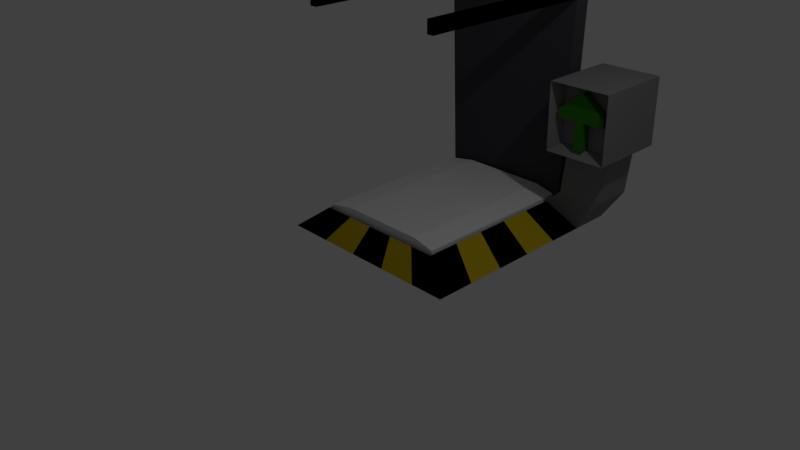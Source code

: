 # Source: ElevatorBase.blend  (saved by Blender 2.77.0; exported with 4.5.12 LTS)
import bpy
from mathutils import Matrix  # noqa: F401  (used for matrix-valued properties, if any)

bpy.ops.wm.read_factory_settings(use_empty=True)
scene = bpy.context.scene
scene.name = 'Scene'

# ---- collections
col_collection_1 = bpy.data.collections.new('Collection 1'); scene.collection.children.link(col_collection_1)

# ---- materials (node trees are filled in below, after node groups)
mat_material = bpy.data.materials.new('Material')
mat_material.alpha_threshold = 0.0
mat_material.roughness = 0.5
mat_material.line_color = (0.0, 0.0, 0.0, 1.0)
mat_green = bpy.data.materials.new('Green')
mat_green.alpha_threshold = 0.0
mat_green.diffuse_color = (0.0319, 0.2016, 0.004777, 1.0)
mat_green.roughness = 0.5
mat_black = bpy.data.materials.new('Black')
mat_black.alpha_threshold = 0.0
mat_black.diffuse_color = (0.0009106, 0.0009106, 0.0009106, 1.0)
mat_black.roughness = 0.5
mat_yellow = bpy.data.materials.new('Yellow')
mat_yellow.alpha_threshold = 0.0
mat_yellow.diffuse_color = (0.5711, 0.4179, 0.009721, 1.0)
mat_yellow.roughness = 0.5
mat_material_001 = bpy.data.materials.new('Material.001')
mat_material_001.alpha_threshold = 0.0
mat_material_001.diffuse_color = (0.2122, 0.2122, 0.2122, 1.0)
mat_material_001.roughness = 0.5
mat_material_002 = bpy.data.materials.new('Material.002')
mat_material_002.alpha_threshold = 0.0
mat_material_002.diffuse_color = (0.06125, 0.06125, 0.07227, 1.0)
mat_material_002.roughness = 0.5
mat_material_002.line_color = (0.0, 0.0, 0.0, 1.0)
mat_red = bpy.data.materials.new('Red')
mat_red.alpha_threshold = 0.0
mat_red.diffuse_color = (0.7991, 0.01521, 0.009134, 1.0)
mat_red.roughness = 0.5
mat_material_003 = bpy.data.materials.new('Material.003')
mat_material_003.alpha_threshold = 0.0
mat_material_003.diffuse_color = (0.3813, 0.2789, 0.009134, 1.0)
mat_material_003.roughness = 0.5
mat_material_004 = bpy.data.materials.new('Material.004')
mat_material_004.alpha_threshold = 0.0
mat_material_004.diffuse_color = (0.0009106, 0.0009106, 0.0009106, 1.0)
mat_material_004.roughness = 0.5

# ---- material node trees
mat_green.use_nodes = True; mat_green.node_tree.nodes.clear()
_N = mat_green.node_tree.nodes; _L = mat_green.node_tree.links
n0 = _N.new('ShaderNodeOutputMaterial'); n0.name = 'Material Output'; n0.location = (300, 300)
n1 = _N.new('ShaderNodeBsdfDiffuse'); n1.name = 'Diffuse BSDF'; n1.location = (10, 300)
n1.inputs[0].default_value = (0.03231, 0.2019, 0.004671, 1.0)
_L.new(n1.outputs[0], n0.inputs[0])
n0.is_active_output = True
mat_black.use_nodes = True; mat_black.node_tree.nodes.clear()
_N = mat_black.node_tree.nodes; _L = mat_black.node_tree.links
n0 = _N.new('ShaderNodeOutputMaterial'); n0.name = 'Material Output'; n0.location = (300, 300)
n1 = _N.new('ShaderNodeBsdfDiffuse'); n1.name = 'Diffuse BSDF'; n1.location = (10, 300)
n1.inputs[0].default_value = (0.001031, 0.001031, 0.001031, 1.0)
_L.new(n1.outputs[0], n0.inputs[0])
n0.is_active_output = True
mat_yellow.use_nodes = True; mat_yellow.node_tree.nodes.clear()
_N = mat_yellow.node_tree.nodes; _L = mat_yellow.node_tree.links
n0 = _N.new('ShaderNodeOutputMaterial'); n0.name = 'Material Output'; n0.location = (300, 300)
n1 = _N.new('ShaderNodeBsdfDiffuse'); n1.name = 'Diffuse BSDF'; n1.location = (10, 300)
n1.inputs[0].default_value = (0.5705, 0.4203, 0.009938, 1.0)
_L.new(n1.outputs[0], n0.inputs[0])
n0.is_active_output = True
mat_material_001.use_nodes = True; mat_material_001.node_tree.nodes.clear()
_N = mat_material_001.node_tree.nodes; _L = mat_material_001.node_tree.links
n0 = _N.new('ShaderNodeOutputMaterial'); n0.name = 'Material Output'; n0.location = (300, 300)
n1 = _N.new('ShaderNodeBsdfDiffuse'); n1.name = 'Diffuse BSDF'; n1.location = (10, 300)
n1.inputs[0].default_value = (0.214, 0.214, 0.214, 1.0)
_L.new(n1.outputs[0], n0.inputs[0])
n0.is_active_output = True
mat_red.use_nodes = True; mat_red.node_tree.nodes.clear()
_N = mat_red.node_tree.nodes; _L = mat_red.node_tree.links
n0 = _N.new('ShaderNodeOutputMaterial'); n0.name = 'Material Output'; n0.location = (300, 300)
n1 = _N.new('ShaderNodeBsdfDiffuse'); n1.name = 'Diffuse BSDF'; n1.location = (10, 300)
n1.inputs[0].default_value = (0.8, 0.01542, 0.009393, 1.0)
_L.new(n1.outputs[0], n0.inputs[0])
n0.is_active_output = True
mat_material_003.use_nodes = True; mat_material_003.node_tree.nodes.clear()
_N = mat_material_003.node_tree.nodes; _L = mat_material_003.node_tree.links
n0 = _N.new('ShaderNodeOutputMaterial'); n0.name = 'Material Output'; n0.location = (300, 300)
n1 = _N.new('ShaderNodeBsdfDiffuse'); n1.name = 'Diffuse BSDF'; n1.location = (10, 300)
n1.inputs[0].default_value = (0.3813, 0.2789, 0.009134, 1.0)
_L.new(n1.outputs[0], n0.inputs[0])
n0.is_active_output = True
mat_material_004.use_nodes = True; mat_material_004.node_tree.nodes.clear()
_N = mat_material_004.node_tree.nodes; _L = mat_material_004.node_tree.links
n0 = _N.new('ShaderNodeOutputMaterial'); n0.name = 'Material Output'; n0.location = (300, 300)
n1 = _N.new('ShaderNodeBsdfDiffuse'); n1.name = 'Diffuse BSDF'; n1.location = (10, 300)
n1.inputs[0].default_value = (0.0009106, 0.0009106, 0.0009106, 1.0)
_L.new(n1.outputs[0], n0.inputs[0])
n0.is_active_output = True

# ---- world
world_world = bpy.data.worlds.new('World'); scene.world = world_world
world_world.color = (0.05088, 0.05088, 0.05088)
world_world.use_sun_shadow = False
world_world.sun_shadow_jitter_overblur = 0.0
world_world.cycles.sampling_method = 'MANUAL'

# ---- cameras
cam_camera = bpy.data.cameras.new('Camera')
cam_camera.clip_end = 100.0
cam_camera.lens = 35.0
cam_camera.sensor_width = 32.0
cam_camera.sensor_height = 18.0
cam_camera.ortho_scale = 7.314
cam_camera.dof.focus_distance = 0.0

# ---- lights
light_lamp = bpy.data.lights.new('Lamp', 'POINT')
light_lamp.transmission_factor = 0.0
light_lamp.cutoff_distance = 30.0
light_lamp.energy = 100.0
light_lamp.shadow_buffer_clip_start = 1.001
light_lamp.shadow_soft_size = 0.1
light_lamp.shadow_maximum_resolution = 0.006
light_lamp.use_absolute_resolution = True

# ---- meshes
me_cube_002 = bpy.data.meshes.new('Cube.002')
me_cube_002.from_pydata([(-0.9483, -1.415, -0.9043), (-0.9483, -1.415, -0.7328), (-0.9483, 0.9468, -0.9043), (-0.9483, 0.9468, -0.7328), (0.9262, -1.415, -0.9043), (0.9262, -1.415, -0.7328), (0.9262, 0.9468, -0.9043), (0.9262, 0.9468, -0.7328), (-0.5676, 0.9468, -0.664), (-0.1676, 0.9468, -0.664), (0.2324, 0.9468, -0.664), (0.6324, 0.9468, -0.664), (0.6324, 0.9468, -0.8355), (0.2324, 0.9468, -0.8355), (-0.1676, 0.9468, -0.8355), (-0.5676, 0.9468, -0.8355), (0.6324, -1.415, -0.664), (0.2324, -1.415, -0.664), (-0.1676, -1.415, -0.664), (-0.5676, -1.415, -0.664), (-0.5676, -1.415, -0.8355), (-0.1676, -1.415, -0.8355), (0.2324, -1.415, -0.8355), (0.6324, -1.415, -0.8355)], [], [(1, 3, 2, 0), (11, 7, 6, 12), (7, 5, 4, 6), (19, 1, 0, 20), (23, 12, 6, 4), (19, 8, 3, 1), (5, 7, 11, 16), (16, 11, 10, 17), (17, 10, 9, 18), (18, 9, 8, 19), (0, 2, 15, 20), (20, 15, 14, 21), (21, 14, 13, 22), (22, 13, 12, 23), (5, 16, 23, 4), (16, 17, 22, 23), (17, 18, 21, 22), (18, 19, 20, 21), (3, 8, 15, 2), (8, 9, 14, 15), (9, 10, 13, 14), (10, 11, 12, 13)])
me_cube_002.use_remesh_preserve_volume = False
me_cube_002.use_remesh_preserve_attributes = False
me_cube_002.use_mirror_vertex_groups = False
me_cube_002.update()
me_cube = bpy.data.meshes.new('Cube')
me_cube.from_pydata([(1.372, 3.022, -0.009325), (1.372, -0.1825, -0.009325), (-1.372, -0.1825, -0.009325), (-1.372, 3.022, -0.009325), (0.915, 2.728, 0.1462), (0.915, 0.1118, 0.1462), (-0.915, 0.1118, 0.1462), (-0.915, 2.728, 0.1462), (0.9578, 2.771, 0.3194), (0.9578, 0.06906, 0.3194), (-0.9578, 2.771, 0.3194), (-0.9578, 0.06906, 0.3194), (1.372, 2.463, -0.009325), (-1.372, 2.463, -0.009325), (0.9578, 2.299, 0.3194), (-0.9578, 2.299, 0.3194), (0.915, 2.271, 0.1462), (-0.915, 2.271, 0.1462), (1.695, 3.022, 0.4597), (1.171, 2.771, 0.5268), (1.695, 2.463, 0.4597), (1.171, 2.299, 0.5268), (1.752, 3.022, 1.003), (1.224, 2.771, 0.9997), (1.752, 2.463, 1.003), (1.224, 2.299, 0.9997), (1.751, 3.024, 1.116), (1.223, 3.028, 1.113), (1.751, 2.464, 1.116), (1.223, 2.299, 1.113), (1.915, 3.196, 1.145), (1.059, 3.192, 1.14), (1.831, 2.306, 1.229), (1.143, 2.306, 1.225), (1.91, 3.196, 2.076), (1.054, 3.192, 2.072), (1.826, 2.306, 1.991), (1.138, 2.306, 1.988), (1.059, 2.088, 1.14), (1.915, 2.088, 1.145), (1.054, 2.088, 2.072), (1.91, 2.088, 2.076), (1.828, 2.306, 1.604), (1.828, 2.306, 1.706), (1.14, 2.306, 1.708), (1.141, 2.306, 1.605), (1.489, 2.306, 1.99), (1.413, 2.306, 1.227), (1.536, 2.306, 1.227), (1.535, 2.306, 1.604), (1.413, 2.306, 1.604), (1.828, 2.165, 1.604), (1.828, 2.165, 1.706), (1.14, 2.166, 1.708), (1.14, 2.166, 1.605), (1.413, 2.166, 1.604), (1.489, 2.166, 1.99), (1.413, 2.166, 1.227), (1.536, 2.166, 1.227), (1.535, 2.166, 1.604), (1.372, 1.945, -0.009325), (1.372, 1.416, -0.009325), (1.372, 0.8868, -0.009325), (1.372, 0.3577, -0.009325), (0.9578, 1.863, 0.3194), (0.9578, 1.417, 0.3194), (0.9578, 0.9705, 0.3194), (0.9578, 0.5244, 0.3194), (0.915, 1.849, 0.1462), (0.915, 1.417, 0.1462), (0.915, 0.9847, 0.1462), (0.915, 0.5528, 0.1462), (-1.372, 0.3577, -0.009325), (-1.372, 0.8868, -0.009325), (-1.372, 1.416, -0.009325), (-1.372, 1.945, -0.009325), (-0.9578, 0.5244, 0.3194), (-0.9578, 0.9705, 0.3194), (-0.9578, 1.417, 0.3194), (-0.9578, 1.863, 0.3194), (-0.915, 0.5528, 0.1462), (-0.915, 0.9847, 0.1462), (-0.915, 1.417, 0.1462), (-0.915, 1.849, 0.1462), (0.8934, 3.022, -0.009325), (0.3447, 3.022, -0.009325), (-0.2039, 3.022, -0.009325), (-0.7526, 3.022, -0.009325), (0.8934, -0.1825, -0.009325), (0.3447, -0.1825, -0.009325), (-0.2039, -0.1825, -0.009325), (-0.7526, -0.1825, -0.009325), (0.6238, 2.771, 0.3194), (0.2407, 2.771, 0.3194), (-0.1424, 2.771, 0.3194), (-0.5255, 2.771, 0.3194), (0.6238, 0.06906, 0.3194), (0.2407, 0.06906, 0.3194), (-0.1424, 0.06906, 0.3194), (-0.5255, 0.06906, 0.3194), (0.596, 2.728, 0.1462), (0.23, 2.728, 0.1462), (-0.136, 2.728, 0.1462), (-0.5021, 2.728, 0.1462), (0.596, 0.1118, 0.1462), (0.23, 0.1118, 0.1462), (-0.136, 0.1118, 0.1462), (-0.5021, 0.1118, 0.1462), (-0.5021, 2.271, 0.1462), (-0.136, 2.271, 0.1462), (0.23, 2.271, 0.1462), (0.596, 2.271, 0.1462), (0.8934, 2.463, -0.009325), (0.3447, 2.463, -0.009325), (-0.2039, 2.463, -0.009325), (-0.7526, 2.463, -0.009325), (-0.5021, 1.849, 0.1462), (-0.136, 1.849, 0.1462), (0.23, 1.849, 0.1462), (0.596, 1.849, 0.1462), (-0.5021, 1.417, 0.1462), (-0.136, 1.417, 0.1462), (0.23, 1.417, 0.1462), (0.596, 1.417, 0.1462), (-0.5021, 0.9847, 0.1462), (-0.136, 0.9847, 0.1462), (0.23, 0.9847, 0.1462), (0.596, 0.9847, 0.1462), (-0.5021, 0.5528, 0.1462), (-0.136, 0.5528, 0.1462), (0.23, 0.5528, 0.1462), (0.596, 0.5528, 0.1462), (0.8934, 1.945, -0.009325), (0.3447, 1.945, -0.009325), (-0.2039, 1.945, -0.009325), (-0.7526, 1.945, -0.009325), (0.8934, 1.416, -0.009325), (0.3447, 1.416, -0.009325), (-0.2039, 1.416, -0.009325), (-0.7526, 1.416, -0.009325), (0.8934, 0.8868, -0.009325), (0.3447, 0.8868, -0.009325), (-0.2039, 0.8868, -0.009325), (-0.7526, 0.8868, -0.009325), (0.8934, 0.3577, -0.009325), (0.3447, 0.3577, -0.009325), (-0.2039, 0.3577, -0.009325), (-0.7526, 0.3577, -0.009325)], [], [(147, 91, 2, 72), (128, 80, 6, 107), (63, 67, 9, 1), (91, 99, 11, 2), (13, 15, 10, 3), (95, 87, 3, 10), (71, 5, 9, 67), (100, 4, 8, 92), (107, 6, 11, 99), (17, 7, 10, 15), (83, 17, 15, 79), (4, 16, 14, 8), (75, 79, 15, 13), (0, 8, 19, 18), (103, 7, 17, 108), (87, 115, 13, 3), (19, 21, 25, 23), (8, 14, 21, 19), (12, 0, 18, 20), (14, 12, 20, 21), (25, 24, 28, 29), (18, 19, 23, 22), (21, 20, 24, 25), (20, 18, 22, 24), (27, 29, 38, 31), (24, 22, 26, 28), (23, 25, 29, 27), (22, 23, 27, 26), (30, 31, 35, 34), (26, 27, 31, 30), (29, 28, 39, 38), (28, 26, 30, 39), (34, 35, 40, 41), (33, 47, 50, 45), (39, 30, 34, 41), (31, 38, 40, 35), (32, 48, 47, 33, 38, 39), (37, 46, 36, 41, 40), (36, 43, 42, 32, 39, 41), (33, 45, 44, 37, 40, 38), (54, 55, 59, 51, 52, 53), (45, 50, 55, 54), (44, 46, 37), (46, 43, 36), (43, 46, 56, 52), (42, 43, 52, 51), (49, 48, 32, 42), (52, 56, 53), (55, 57, 58, 59), (50, 47, 57, 55), (44, 45, 54, 53), (47, 48, 58, 57), (46, 44, 53, 56), (48, 49, 59, 58), (49, 42, 51, 59), (2, 11, 76, 72), (72, 76, 77, 73), (73, 77, 78, 74), (74, 78, 79, 75), (6, 80, 76, 11), (80, 81, 77, 76), (81, 82, 78, 77), (82, 83, 79, 78), (16, 68, 64, 14), (68, 69, 65, 64), (69, 70, 66, 65), (70, 71, 67, 66), (12, 14, 64, 60), (60, 64, 65, 61), (61, 65, 66, 62), (62, 66, 67, 63), (108, 17, 83, 116), (116, 83, 82, 120), (120, 82, 81, 124), (124, 81, 80, 128), (115, 135, 75, 13), (135, 139, 74, 75), (139, 143, 73, 74), (143, 147, 72, 73), (62, 63, 144, 140), (140, 144, 145, 141), (141, 145, 146, 142), (142, 146, 147, 143), (61, 62, 140, 136), (136, 140, 141, 137), (137, 141, 142, 138), (138, 142, 143, 139), (60, 61, 136, 132), (132, 136, 137, 133), (133, 137, 138, 134), (134, 138, 139, 135), (12, 60, 132, 112), (112, 132, 133, 113), (113, 133, 134, 114), (114, 134, 135, 115), (70, 127, 131, 71), (127, 126, 130, 131), (126, 125, 129, 130), (125, 124, 128, 129), (69, 123, 127, 70), (123, 122, 126, 127), (122, 121, 125, 126), (121, 120, 124, 125), (68, 119, 123, 69), (119, 118, 122, 123), (118, 117, 121, 122), (117, 116, 120, 121), (16, 111, 119, 68), (111, 110, 118, 119), (110, 109, 117, 118), (109, 108, 116, 117), (0, 12, 112, 84), (84, 112, 113, 85), (85, 113, 114, 86), (86, 114, 115, 87), (4, 100, 111, 16), (100, 101, 110, 111), (101, 102, 109, 110), (102, 103, 108, 109), (5, 104, 96, 9), (104, 105, 97, 96), (105, 106, 98, 97), (106, 107, 99, 98), (7, 103, 95, 10), (103, 102, 94, 95), (102, 101, 93, 94), (101, 100, 92, 93), (8, 0, 84, 92), (92, 84, 85, 93), (93, 85, 86, 94), (94, 86, 87, 95), (1, 9, 96, 88), (88, 96, 97, 89), (89, 97, 98, 90), (90, 98, 99, 91), (71, 131, 104, 5), (131, 130, 105, 104), (130, 129, 106, 105), (129, 128, 107, 106), (63, 1, 88, 144), (144, 88, 89, 145), (145, 89, 90, 146), (146, 90, 91, 147)])
me_cube.polygons.foreach_set('material_index', [0, 4, 2, 2, 3, 3, 4, 4, 4, 4, 4, 4, 2, 4, 4, 0, 4, 4, 4, 4, 4, 0, 4, 4, 4, 4, 4, 4, 4, 0, 4, 4, 4, 4, 4, 4, 4, 4, 4, 4, 1, 1, 4, 4, 1, 1, 4, 1, 1, 1, 1, 0, 1, 1, 1, 2, 3, 2, 3, 4, 4, 4, 4, 4, 4, 4, 4, 2, 3, 2, 3, 4, 4, 4, 4, 0, 0, 0, 0, 0, 0, 0, 0, 0, 0, 0, 0, 0, 0, 0, 0, 0, 0, 0, 0, 4, 4, 4, 4, 4, 4, 4, 4, 4, 4, 4, 4, 4, 4, 4, 4, 0, 0, 0, 0, 4, 4, 4, 4, 4, 4, 4, 4, 4, 4, 4, 4, 3, 2, 3, 2, 2, 3, 2, 3, 4, 4, 4, 4, 0, 0, 0, 0])
me_cube.materials.append(mat_material)
me_cube.materials.append(mat_green)
me_cube.materials.append(mat_black)
me_cube.materials.append(mat_yellow)
me_cube.materials.append(mat_material_001)
me_cube.use_remesh_preserve_volume = False
me_cube.use_remesh_preserve_attributes = False
me_cube.use_mirror_vertex_groups = False
me_cube.update()
me_cube_001 = bpy.data.meshes.new('Cube.001')
me_cube_001.from_pydata([(0.9644, 0.8051, -1.0), (0.9644, 0.5769, -1.0), (-0.9749, 0.5769, -0.9949), (-0.9749, 0.8051, -0.9949), (1.031, 0.8051, 1.679), (1.031, 0.5769, 1.679), (-1.062, 0.5769, 1.679), (-1.062, 0.8051, 1.679), (1.031, 0.8051, 1.849), (1.031, 0.5769, 1.849), (-1.062, 0.8051, 1.849), (-1.062, 0.5769, 1.849), (0.9402, 0.8051, -1.0), (-0.9535, 0.8051, -1.0), (0.9402, 0.5769, -1.0), (-0.9535, 0.5769, -1.0), (0.9402, 0.8051, 1.679), (-0.9535, 0.8051, 1.679), (0.9402, 0.5769, 1.679), (-0.9535, 0.5769, 1.679), (0.9402, 0.8051, 1.849), (-0.9535, 0.8051, 1.849), (0.9402, 0.5769, 1.849), (-0.9535, 0.5769, 1.849), (0.9402, 0.8051, 2.034), (-0.9535, 0.8051, 2.034), (0.9402, 0.5769, 2.034), (-0.9535, 0.5769, 2.034), (-0.9535, -1.948, 1.679), (-1.062, -1.948, 1.679), (-0.9535, -1.948, 1.849), (-1.062, -1.948, 1.849), (1.031, -1.948, 1.679), (1.031, -1.948, 1.849), (0.9402, -1.948, 1.679), (0.9402, -1.948, 1.849), (-1.33, 0.8051, 2.096), (-1.33, 0.5769, 2.096), (-1.201, 0.8051, 2.229), (-1.201, 0.5769, 2.229), (-1.482, 0.8051, 2.395), (-1.482, 0.5769, 2.395), (-1.297, 0.8051, 2.406), (-1.297, 0.5769, 2.406), (-1.675, 1.042, 2.431), (-1.628, 0.4492, 2.479), (-1.107, 1.042, 2.432), (-1.155, 0.4492, 2.48), (-1.676, 1.042, 3.036), (-1.629, 0.4492, 2.989), (-1.108, 1.042, 3.037), (-1.156, 0.4492, 2.989), (-1.675, 0.3399, 2.431), (-1.107, 0.3399, 2.432), (-1.676, 0.3399, 3.036), (-1.108, 0.3399, 3.037), (-1.628, 0.4492, 2.724), (-1.628, 0.4492, 2.648), (-1.156, 0.4492, 2.724), (-1.155, 0.4492, 2.648), (-1.396, 0.4492, 2.479), (-1.441, 0.4492, 2.724), (-1.347, 0.4492, 2.724), (-1.441, 0.4492, 2.989), (-1.347, 0.4492, 2.989), (-1.628, 0.3719, 2.724), (-1.628, 0.3719, 2.648), (-1.156, 0.3719, 2.724), (-1.155, 0.3719, 2.648), (-1.347, 0.3719, 2.724), (-1.396, 0.3719, 2.479), (-1.441, 0.3719, 2.724), (-1.441, 0.3719, 2.989), (-1.347, 0.3719, 2.989), (0.6246, 0.8051, -1.0), (0.309, 0.8051, -1.0), (-0.006644, 0.8051, -1.0), (-0.3223, 0.8051, -1.0), (-0.6379, 0.8051, -1.0), (0.6246, 0.5769, -1.0), (0.309, 0.5769, -1.0), (-0.006644, 0.5769, -1.0), (-0.3223, 0.5769, -1.0), (-0.6379, 0.5769, -1.0), (0.6246, 0.8051, 1.679), (0.309, 0.8051, 1.679), (-0.006644, 0.8051, 1.679), (-0.3223, 0.8051, 1.679), (-0.6379, 0.8051, 1.679), (0.6246, 0.5769, 1.679), (0.309, 0.5769, 1.679), (-0.006645, 0.5769, 1.679), (-0.3223, 0.5769, 1.679), (-0.6379, 0.5769, 1.679), (0.6246, 0.8051, 1.849), (0.309, 0.8051, 1.849), (-0.006644, 0.8051, 1.849), (-0.3223, 0.8051, 1.849), (-0.6379, 0.8051, 1.849), (0.6246, 0.5769, 1.849), (0.309, 0.5769, 1.849), (-0.006645, 0.5769, 1.849), (-0.3223, 0.5769, 1.849), (-0.6379, 0.5769, 1.849), (0.6246, 0.8051, 2.034), (0.309, 0.8051, 2.034), (-0.006644, 0.8051, 2.034), (-0.3223, 0.8051, 2.034), (-0.6379, 0.8051, 2.034), (0.6246, 0.5769, 2.034), (0.309, 0.5769, 2.034), (-0.006645, 0.5769, 2.034), (-0.3223, 0.5769, 2.034), (-0.6379, 0.5769, 2.034)], [], [(13, 15, 2, 3), (22, 18, 34, 35), (0, 4, 5, 1), (15, 19, 6, 2), (2, 6, 7, 3), (17, 13, 3, 7), (21, 10, 11, 23), (5, 4, 8, 9), (7, 6, 11, 10), (17, 7, 10, 21), (4, 16, 20, 8), (88, 17, 21, 98), (8, 20, 22, 9), (23, 27, 39, 37), (4, 0, 12, 16), (88, 78, 13, 17), (1, 5, 18, 14), (83, 93, 19, 15), (6, 19, 28, 29), (89, 18, 22, 99), (0, 1, 14, 12), (78, 83, 15, 13), (108, 25, 27, 113), (99, 22, 26, 109), (98, 21, 25, 108), (22, 20, 24, 26), (34, 32, 33, 35), (29, 28, 30, 31), (9, 22, 35, 33), (11, 6, 29, 31), (18, 5, 32, 34), (19, 23, 30, 28), (5, 9, 33, 32), (23, 11, 31, 30), (37, 39, 43, 41), (21, 23, 37, 36), (25, 21, 36, 38), (27, 25, 38, 39), (40, 41, 52, 44), (36, 37, 41, 40), (38, 36, 40, 42), (39, 38, 42, 43), (46, 44, 48, 50), (42, 40, 44, 46), (43, 42, 46, 53), (41, 43, 53, 52), (48, 54, 55, 50), (53, 46, 50, 55), (45, 60, 57), (44, 52, 54, 48), (47, 60, 45, 52, 53), (49, 63, 64, 51, 55, 54), (51, 58, 59, 47, 53, 55), (45, 57, 56, 49, 54, 52), (57, 60, 70, 66), (56, 61, 63, 49), (59, 58, 67, 68), (59, 60, 47), (63, 61, 71, 72), (64, 62, 58, 51), (66, 68, 67, 69, 71, 65), (66, 70, 68), (72, 71, 69, 73), (62, 64, 73, 69), (58, 62, 69, 67), (56, 57, 66, 65), (60, 59, 68, 70), (64, 63, 72, 73), (61, 56, 65, 71), (20, 94, 104, 24), (94, 95, 105, 104), (95, 96, 106, 105), (96, 97, 107, 106), (97, 98, 108, 107), (23, 103, 113, 27), (103, 102, 112, 113), (102, 101, 111, 112), (101, 100, 110, 111), (100, 99, 109, 110), (24, 104, 109, 26), (104, 105, 110, 109), (105, 106, 111, 110), (106, 107, 112, 111), (107, 108, 113, 112), (12, 14, 79, 74), (74, 79, 80, 75), (75, 80, 81, 76), (76, 81, 82, 77), (77, 82, 83, 78), (19, 93, 103, 23), (93, 92, 102, 103), (92, 91, 101, 102), (91, 90, 100, 101), (90, 89, 99, 100), (14, 18, 89, 79), (79, 89, 90, 80), (80, 90, 91, 81), (81, 91, 92, 82), (82, 92, 93, 83), (16, 12, 74, 84), (84, 74, 75, 85), (85, 75, 76, 86), (86, 76, 77, 87), (87, 77, 78, 88), (16, 84, 94, 20), (84, 85, 95, 94), (85, 86, 96, 95), (86, 87, 97, 96), (87, 88, 98, 97)])
me_cube_001.polygons.foreach_set('material_index', [0, 3, 0, 0, 0, 0, 0, 3, 3, 0, 0, 0, 3, 0, 0, 0, 0, 0, 3, 2, 0, 0, 2, 3, 2, 3, 3, 3, 3, 3, 3, 3, 3, 3, 0, 0, 0, 0, 0, 0, 0, 0, 0, 0, 0, 0, 0, 0, 0, 0, 0, 0, 0, 0, 1, 0, 1, 0, 1, 0, 1, 1, 1, 1, 1, 1, 1, 1, 1, 3, 2, 3, 2, 3, 2, 3, 2, 3, 2, 3, 2, 3, 2, 3, 0, 0, 0, 0, 0, 3, 2, 3, 2, 3, 0, 0, 0, 0, 0, 0, 0, 0, 0, 0, 0, 0, 0, 0, 0])
me_cube_001.materials.append(mat_material_002)
me_cube_001.materials.append(mat_red)
me_cube_001.materials.append(mat_material_003)
me_cube_001.materials.append(mat_material_004)
me_cube_001.use_remesh_preserve_volume = False
me_cube_001.use_remesh_preserve_attributes = False
me_cube_001.use_mirror_vertex_groups = False
me_cube_001.update()

# ---- objects
ob_cube_002 = bpy.data.objects.new('Cube.002', me_cube_002)
ob_cube = bpy.data.objects.new('Cube', me_cube)
ob_lamp = bpy.data.objects.new('Lamp', light_lamp)
ob_camera = bpy.data.objects.new('Camera', cam_camera)
ob_cube_001 = bpy.data.objects.new('Cube.001', me_cube_001)

# ---- transforms, parenting, visibility, modifiers, constraints
ob_cube_002.location = (-0.002715, 1.538, 1.085)
ob_cube_002.lineart.crease_threshold = 0.0
ob_cube.location = (0.0, 0.0, 0.0)
ob_cube.lock_rotations_4d = False
ob_cube.empty_display_type = 'ARROWS'
ob_cube.lineart.crease_threshold = 0.0
ob_lamp.location = (4.076, 1.005, 5.904)
ob_lamp.rotation_euler = (0.6503, 0.05522, 1.866)
ob_lamp.lock_rotations_4d = False
ob_lamp.empty_display_type = 'ARROWS'
ob_lamp.color = (0.0, 0.0, 0.0, 0.0)
ob_lamp.lineart.crease_threshold = 0.0
ob_camera.location = (7.481, -6.508, 5.344)
ob_camera.rotation_euler = (1.109, 0.01082, 0.8149)
ob_camera.lock_rotations_4d = False
ob_camera.empty_display_type = 'ARROWS'
ob_camera.color = (0.0, 0.0, 0.0, 0.0)
ob_camera.display_type = 'WIRE'
ob_camera.lineart.crease_threshold = 0.0
ob_cube_001.location = (0.0, 1.967, 1.329)
ob_cube_001.lock_rotations_4d = False
ob_cube_001.empty_display_type = 'ARROWS'
ob_cube_001.lineart.crease_threshold = 0.0

# ---- collection membership
col_collection_1.objects.link(ob_cube_002)
col_collection_1.objects.link(ob_cube)
col_collection_1.objects.link(ob_lamp)
col_collection_1.objects.link(ob_camera)
col_collection_1.objects.link(ob_cube_001)

# ---- scene / render settings (as saved in the file)
scene.camera = ob_camera
scene.frame_start = 1; scene.frame_end = 250; scene.frame_set(0)
scene.render.engine = 'CYCLES'
scene.render.resolution_percentage = 50
scene.render.dither_intensity = 0.0
scene.cycles.use_denoising = False
scene.cycles.samples = 128
scene.cycles.sampling_pattern = 'TABULATED_SOBOL'
scene.cycles.light_sampling_threshold = 0.0
scene.cycles.use_adaptive_sampling = False
scene.cycles.use_light_tree = False
scene.cycles.blur_glossy = 0.0
scene.cycles.sample_clamp_indirect = 0.0
scene.view_settings.view_transform = 'Standard'
bpy.context.view_layer.update()
